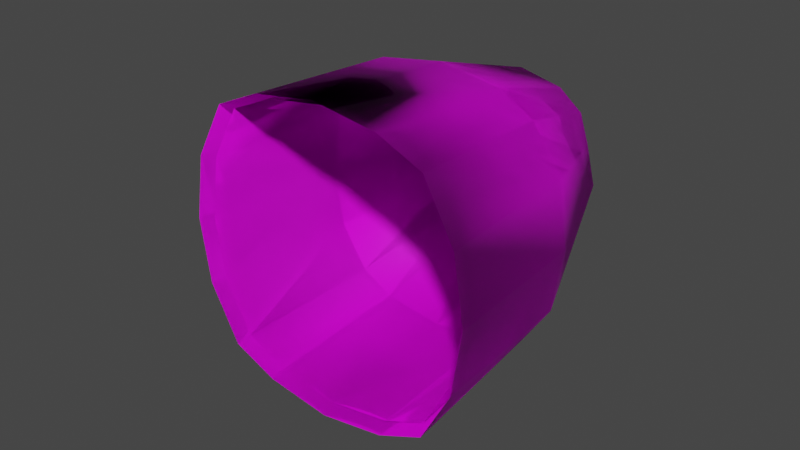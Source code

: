 # Source: fe_fruit_mod-4-a-2-deform.blend  (saved by Blender 3.0.42; exported with 4.5.12 LTS)
import bpy
from mathutils import Matrix  # noqa: F401  (used for matrix-valued properties, if any)

bpy.ops.wm.read_factory_settings(use_empty=True)
scene = bpy.context.scene
scene.name = 'Scene'

# ---- collections
col_collection = bpy.data.collections.new('Collection'); scene.collection.children.link(col_collection)

# ---- images (referenced by path relative to the original .blend; pixels are not part of the script)
import os
ASSET_DIR = os.environ.get("B2B_ASSET_DIR", "")  # directory of the original .blend (textures are referenced by path, not embedded)
HERE = os.path.dirname(os.path.abspath(__file__))  # packed textures are extracted next to this script under _unpacked/

def load_image(name, relpath, width, height, colorspace="sRGB"):
    """Load a texture the original file referenced (path relative to the .blend, or extracted next to this script)."""
    p = next((c for c in (os.path.join(HERE, relpath), os.path.join(ASSET_DIR, relpath)) if relpath and os.path.exists(c)), "")
    if p:
        img = bpy.data.images.load(p, check_existing=True)
        img.name = name
    else:  # same state as the original file: an image datablock whose file is absent (Cycles renders it pink)
        img = bpy.data.images.new(name, width, height)
        img.source = "FILE"
        img.filepath = "//" + (relpath or name)
    img.colorspace_settings.name = colorspace
    return img
img_fe_fruit_03__diffuse_rw4_dds = load_image('fe_fruit_03__diffuse.rw4.dds', 'fe_fruit_03__diffuse.rw4.dds', 1024, 1024, 'sRGB')

# ---- materials (node trees are filled in below, after node groups)
mat_material_001 = bpy.data.materials.new('Material.001')
mat_material_001.use_transparent_shadow = False

# ---- material node trees
mat_material_001.use_nodes = True; mat_material_001.node_tree.nodes.clear()
_N = mat_material_001.node_tree.nodes; _L = mat_material_001.node_tree.links
n0 = _N.new('ShaderNodeBsdfPrincipled'); n0.name = 'Principled BSDF'; n0.location = (10, 300)
n0.distribution = 'GGX'
n0.subsurface_method = 'RANDOM_WALK_SKIN'
n0.inputs[3].default_value = 1.45
n0.inputs[27].default_value = (0.0, 0.0, 0.0, 1.0)
n0.inputs[28].default_value = 1.0
n1 = _N.new('ShaderNodeOutputMaterial'); n1.name = 'Material Output'; n1.location = (300, 300)
n2 = _N.new('ShaderNodeTexImage'); n2.name = 'Image Texture'; n2.location = (-280, 275)
n3 = _N.new('ShaderNodeTexImage'); n3.name = 'Image Texture.001'; n3.location = (-280, 275)
n3.image = img_fe_fruit_03__diffuse_rw4_dds
_L.new(n0.outputs[0], n1.inputs[0])
_L.new(n3.outputs[0], n0.inputs[0])
n1.is_active_output = True

# ---- world
world_world = bpy.data.worlds.new('World'); scene.world = world_world
world_world.use_nodes = True; world_world.node_tree.nodes.clear()
_N = world_world.node_tree.nodes; _L = world_world.node_tree.links
n0 = _N.new('ShaderNodeOutputWorld'); n0.name = 'World Output'; n0.location = (300, 300)
n1 = _N.new('ShaderNodeBackground'); n1.name = 'Background'; n1.location = (10, 300)
n1.inputs[0].default_value = (0.05088, 0.05088, 0.05088, 1.0)
_L.new(n1.outputs[0], n0.inputs[0])
n0.is_active_output = True
world_world.color = (0.05088, 0.05088, 0.05088)
world_world.use_sun_shadow = False
world_world.sun_shadow_jitter_overblur = 0.0

# ---- meshes
me_plane = bpy.data.meshes.new('Plane')
me_plane.from_pydata([(0.07, -7.55e-09, -0.07), (0.09, 1.998e-17, -1.998e-17), (-2.22e-17, -7.55e-09, -0.1), (-8.882e-18, 0.04, -3.02e-09), (0.1, -0.13, -0.11), (0.14, -0.13, 9.815e-09), (-2.22e-18, -0.13, -0.14), (0.08, -3.775e-09, -0.04), (-1.776e-17, 0.03, -0.05), (0.13, -0.13, -0.065), (0.045, -7.55e-09, -0.09), (0.045, 0.03, -2.265e-09), (0.065, -0.13, -0.13), (0.045, 0.02, -0.05), (0.11, -0.29, -0.12), (0.15, -0.29, 2.189e-08), (3.109e-17, -0.29, -0.15), (0.14, -0.29, -0.065), (0.065, -0.29, -0.14), (0.07, -7.55e-09, -0.07), (0.09, 1.998e-17, -1.998e-17), (-2.22e-17, -7.55e-09, -0.1), (-8.882e-18, 0.04, -3.02e-09), (0.1, -0.13, -0.11), (0.14, -0.13, 9.815e-09), (-2.22e-18, -0.13, -0.14), (0.08, -3.775e-09, -0.04), (-1.776e-17, 0.03, -0.05), (0.13, -0.13, -0.065), (0.045, -7.55e-09, -0.09), (0.045, 0.03, -2.265e-09), (0.065, -0.13, -0.13), (0.045, 0.02, -0.05), (0.11, -0.29, -0.12), (0.15, -0.29, 2.189e-08), (3.109e-17, -0.29, -0.15), (0.14, -0.29, -0.065), (0.065, -0.29, -0.14), (-0.07, -7.55e-09, -0.07), (-0.09, -1.998e-17, 1.998e-17), (-0.1, -0.13, -0.11), (-0.14, -0.13, 9.815e-09), (-0.08, -3.775e-09, -0.04), (-0.13, -0.13, -0.065), (-0.045, -7.55e-09, -0.09), (-0.045, 0.03, -2.265e-09), (-0.065, -0.13, -0.13), (-0.045, 0.02, -0.05), (-0.11, -0.29, -0.12), (-0.15, -0.29, 2.189e-08), (-0.14, -0.29, -0.065), (-0.065, -0.29, -0.14), (-0.07, -7.55e-09, -0.07), (-0.09, -1.998e-17, 1.998e-17), (-0.1, -0.13, -0.11), (-0.14, -0.13, 9.815e-09), (-0.08, -3.775e-09, -0.04), (-0.13, -0.13, -0.065), (-0.045, -7.55e-09, -0.09), (-0.045, 0.03, -2.265e-09), (-0.065, -0.13, -0.13), (-0.045, 0.02, -0.05), (-0.11, -0.29, -0.12), (-0.15, -0.29, 2.189e-08), (-0.14, -0.29, -0.065), (-0.065, -0.29, -0.14), (0.07, 3.02e-09, 0.07), (2.22e-17, 7.55e-09, 0.1), (0.1, -0.13, 0.11), (5.995e-17, -0.13, 0.14), (0.08, 2.265e-09, 0.04), (4.441e-18, 0.03, 0.05), (0.13, -0.13, 0.065), (0.045, 6.04e-09, 0.09), (0.065, -0.13, 0.13), (0.045, 0.02, 0.05), (0.11, -0.29, 0.12), (9.77e-17, -0.29, 0.15), (0.14, -0.29, 0.065), (0.065, -0.29, 0.14), (0.07, 3.02e-09, 0.07), (2.22e-17, 7.55e-09, 0.1), (0.1, -0.13, 0.11), (5.995e-17, -0.13, 0.14), (0.08, 2.265e-09, 0.04), (4.441e-18, 0.03, 0.05), (0.13, -0.13, 0.065), (0.045, 6.04e-09, 0.09), (0.065, -0.13, 0.13), (0.045, 0.02, 0.05), (0.11, -0.29, 0.12), (9.77e-17, -0.29, 0.15), (0.14, -0.29, 0.065), (0.065, -0.29, 0.14), (-0.07, 3.02e-09, 0.07), (-0.1, -0.13, 0.11), (-0.08, 2.265e-09, 0.04), (-0.13, -0.13, 0.065), (-0.045, 6.04e-09, 0.09), (-0.065, -0.13, 0.13), (-0.045, 0.02, 0.05), (-0.11, -0.29, 0.12), (-0.14, -0.29, 0.065), (-0.065, -0.29, 0.14), (-0.07, 3.02e-09, 0.07), (-0.1, -0.13, 0.11), (-0.08, 2.265e-09, 0.04), (-0.13, -0.13, 0.065), (-0.045, 6.04e-09, 0.09), (-0.065, -0.13, 0.13), (-0.045, 0.02, 0.05), (-0.11, -0.29, 0.12), (-0.14, -0.29, 0.065), (-0.065, -0.29, 0.14), (0.06654, -0.002771, -0.06654), (0.08556, -0.002771, 2.484e-10), (1.307e-11, -0.002771, -0.09506), (1.307e-11, 0.03525, -2.622e-09), (0.09506, -0.1264, -0.1046), (0.1331, -0.1264, 9.578e-09), (1.307e-11, -0.1264, -0.1331), (0.07605, -0.002771, -0.03803), (1.307e-11, 0.02575, -0.04753), (0.1236, -0.1264, -0.06179), (0.04278, -0.002771, -0.08556), (0.04278, 0.02575, -1.905e-09), (0.06179, -0.1264, -0.1236), (0.04278, 0.01624, -0.04753), (0.1046, -0.2785, -0.1141), (0.1426, -0.2785, 2.106e-08), (1.307e-11, -0.2785, -0.1426), (0.1331, -0.2785, -0.06179), (0.06179, -0.2785, -0.1331), (0.06654, -0.002771, -0.06654), (0.08556, -0.002771, 2.484e-10), (1.307e-11, -0.002771, -0.09506), (1.307e-11, 0.03525, -2.622e-09), (0.09506, -0.1264, -0.1046), (0.1331, -0.1264, 9.578e-09), (1.307e-11, -0.1264, -0.1331), (0.07605, -0.002771, -0.03803), (1.307e-11, 0.02575, -0.04753), (0.1236, -0.1264, -0.06179), (0.04278, -0.002771, -0.08556), (0.04278, 0.02575, -1.905e-09), (0.06179, -0.1264, -0.1236), (0.04278, 0.01624, -0.04753), (0.1046, -0.2785, -0.1141), (0.1426, -0.2785, 2.106e-08), (1.307e-11, -0.2785, -0.1426), (0.1331, -0.2785, -0.06179), (0.06179, -0.2785, -0.1331), (-0.06654, -0.002771, -0.06654), (-0.08556, -0.002771, 2.484e-10), (-0.09506, -0.1264, -0.1046), (-0.1331, -0.1264, 9.578e-09), (-0.07605, -0.002771, -0.03803), (-0.1236, -0.1264, -0.06179), (-0.04278, -0.002771, -0.08556), (-0.04278, 0.02575, -1.905e-09), (-0.06179, -0.1264, -0.1236), (-0.04278, 0.01624, -0.04753), (-0.1046, -0.2785, -0.1141), (-0.1426, -0.2785, 2.106e-08), (-0.1331, -0.2785, -0.06179), (-0.06179, -0.2785, -0.1331), (-0.06654, -0.002771, -0.06654), (-0.08556, -0.002771, 2.484e-10), (-0.09506, -0.1264, -0.1046), (-0.1331, -0.1264, 9.578e-09), (-0.07605, -0.002771, -0.03803), (-0.1236, -0.1264, -0.06179), (-0.04278, -0.002771, -0.08556), (-0.04278, 0.02575, -1.905e-09), (-0.06179, -0.1264, -0.1236), (-0.04278, 0.01624, -0.04753), (-0.1046, -0.2785, -0.1141), (-0.1426, -0.2785, 2.106e-08), (-0.1331, -0.2785, -0.06179), (-0.06179, -0.2785, -0.1331), (0.06654, -0.002771, 0.06654), (1.307e-11, -0.002771, 0.09506), (0.09506, -0.1264, 0.1046), (1.307e-11, -0.1264, 0.1331), (0.07605, -0.002771, 0.03803), (1.307e-11, 0.02575, 0.04753), (0.1236, -0.1264, 0.06179), (0.04278, -0.002771, 0.08556), (0.06179, -0.1264, 0.1236), (0.04278, 0.01624, 0.04753), (0.1046, -0.2785, 0.1141), (1.307e-11, -0.2785, 0.1426), (0.1331, -0.2785, 0.06179), (0.06179, -0.2785, 0.1331), (0.06654, -0.002771, 0.06654), (1.307e-11, -0.002771, 0.09506), (0.09506, -0.1264, 0.1046), (1.307e-11, -0.1264, 0.1331), (0.07605, -0.002771, 0.03803), (1.307e-11, 0.02575, 0.04753), (0.1236, -0.1264, 0.06179), (0.04278, -0.002771, 0.08556), (0.06179, -0.1264, 0.1236), (0.04278, 0.01624, 0.04753), (0.1046, -0.2785, 0.1141), (1.307e-11, -0.2785, 0.1426), (0.1331, -0.2785, 0.06179), (0.06179, -0.2785, 0.1331), (-0.06654, -0.002771, 0.06654), (-0.09506, -0.1264, 0.1046), (-0.07605, -0.002771, 0.03803), (-0.1236, -0.1264, 0.06179), (-0.04278, -0.002771, 0.08556), (-0.06179, -0.1264, 0.1236), (-0.04278, 0.01624, 0.04753), (-0.1046, -0.2785, 0.1141), (-0.1331, -0.2785, 0.06179), (-0.06179, -0.2785, 0.1331), (-0.06654, -0.002771, 0.06654), (-0.09506, -0.1264, 0.1046), (-0.07605, -0.002771, 0.03803), (-0.1236, -0.1264, 0.06179), (-0.04278, -0.002771, 0.08556), (-0.06179, -0.1264, 0.1236), (-0.04278, 0.01624, 0.04753), (-0.1046, -0.2785, 0.1141), (-0.1331, -0.2785, 0.06179), (-0.06179, -0.2785, 0.1331)], [], [(13, 11, 1, 7), (7, 9, 4, 0), (10, 12, 6, 2), (1, 5, 9, 7), (10, 13, 7, 0), (2, 8, 13, 10), (0, 4, 12, 10), (8, 3, 11, 13), (5, 15, 17, 9), (12, 18, 16, 6), (4, 14, 18, 12), (9, 17, 14, 4), (32, 26, 20, 30), (26, 19, 23, 28), (29, 21, 25, 31), (20, 26, 28, 24), (29, 19, 26, 32), (21, 29, 32, 27), (19, 29, 31, 23), (27, 32, 30, 22), (24, 28, 36, 34), (31, 25, 35, 37), (23, 31, 37, 33), (28, 23, 33, 36), (3, 8, 27, 22), (6, 16, 35, 25), (8, 2, 21, 27), (16, 18, 37, 35), (5, 1, 20, 24), (18, 14, 33, 37), (2, 6, 25, 21), (1, 11, 30, 20), (17, 15, 34, 36), (11, 3, 22, 30), (15, 5, 24, 34), (14, 17, 36, 33), (47, 42, 39, 45), (42, 38, 40, 43), (44, 2, 6, 46), (39, 42, 43, 41), (44, 38, 42, 47), (2, 44, 47, 8), (38, 44, 46, 40), (8, 47, 45, 3), (41, 43, 50, 49), (46, 6, 16, 51), (40, 46, 51, 48), (43, 40, 48, 50), (61, 59, 53, 56), (56, 57, 54, 52), (58, 60, 25, 21), (53, 55, 57, 56), (58, 61, 56, 52), (21, 27, 61, 58), (52, 54, 60, 58), (27, 22, 59, 61), (55, 63, 64, 57), (60, 65, 35, 25), (54, 62, 65, 60), (57, 64, 62, 54), (16, 35, 65, 51), (41, 55, 53, 39), (51, 65, 62, 48), (39, 53, 59, 45), (50, 64, 63, 49), (45, 59, 22, 3), (49, 63, 55, 41), (48, 62, 64, 50), (75, 70, 1, 11), (70, 66, 68, 72), (73, 67, 69, 74), (1, 70, 72, 5), (73, 66, 70, 75), (67, 73, 75, 71), (66, 73, 74, 68), (71, 75, 11, 3), (5, 72, 78, 15), (74, 69, 77, 79), (68, 74, 79, 76), (72, 68, 76, 78), (89, 30, 20, 84), (84, 86, 82, 80), (87, 88, 83, 81), (20, 24, 86, 84), (87, 89, 84, 80), (81, 85, 89, 87), (80, 82, 88, 87), (85, 22, 30, 89), (24, 34, 92, 86), (88, 93, 91, 83), (82, 90, 93, 88), (86, 92, 90, 82), (3, 22, 85, 71), (69, 83, 91, 77), (71, 85, 81, 67), (77, 91, 93, 79), (79, 93, 90, 76), (67, 81, 83, 69), (78, 92, 34, 15), (76, 90, 92, 78), (100, 45, 39, 96), (96, 97, 95, 94), (98, 99, 69, 67), (39, 41, 97, 96), (98, 100, 96, 94), (67, 71, 100, 98), (94, 95, 99, 98), (71, 3, 45, 100), (41, 49, 102, 97), (99, 103, 77, 69), (95, 101, 103, 99), (97, 102, 101, 95), (110, 106, 53, 59), (106, 104, 105, 107), (108, 81, 83, 109), (53, 106, 107, 55), (108, 104, 106, 110), (81, 108, 110, 85), (104, 108, 109, 105), (85, 110, 59, 22), (55, 107, 112, 63), (109, 83, 91, 113), (105, 109, 113, 111), (107, 105, 111, 112), (77, 103, 113, 91), (103, 101, 111, 113), (102, 49, 63, 112), (101, 102, 112, 111), (127, 125, 115, 121), (121, 123, 118, 114), (124, 126, 120, 116), (115, 119, 123, 121), (124, 127, 121, 114), (116, 122, 127, 124), (114, 118, 126, 124), (122, 117, 125, 127), (119, 129, 131, 123), (126, 132, 130, 120), (118, 128, 132, 126), (123, 131, 128, 118), (146, 140, 134, 144), (140, 133, 137, 142), (143, 135, 139, 145), (134, 140, 142, 138), (143, 133, 140, 146), (135, 143, 146, 141), (133, 143, 145, 137), (141, 146, 144, 136), (138, 142, 150, 148), (145, 139, 149, 151), (137, 145, 151, 147), (142, 137, 147, 150), (117, 122, 141, 136), (120, 130, 149, 139), (122, 116, 135, 141), (130, 132, 151, 149), (119, 115, 134, 138), (132, 128, 147, 151), (116, 120, 139, 135), (115, 125, 144, 134), (131, 129, 148, 150), (125, 117, 136, 144), (129, 119, 138, 148), (128, 131, 150, 147), (161, 156, 153, 159), (156, 152, 154, 157), (158, 116, 120, 160), (153, 156, 157, 155), (158, 152, 156, 161), (116, 158, 161, 122), (152, 158, 160, 154), (122, 161, 159, 117), (155, 157, 164, 163), (160, 120, 130, 165), (154, 160, 165, 162), (157, 154, 162, 164), (175, 173, 167, 170), (170, 171, 168, 166), (172, 174, 139, 135), (167, 169, 171, 170), (172, 175, 170, 166), (135, 141, 175, 172), (166, 168, 174, 172), (141, 136, 173, 175), (169, 177, 178, 171), (174, 179, 149, 139), (168, 176, 179, 174), (171, 178, 176, 168), (130, 149, 179, 165), (155, 169, 167, 153), (165, 179, 176, 162), (153, 167, 173, 159), (164, 178, 177, 163), (159, 173, 136, 117), (163, 177, 169, 155), (162, 176, 178, 164), (189, 184, 115, 125), (184, 180, 182, 186), (187, 181, 183, 188), (115, 184, 186, 119), (187, 180, 184, 189), (181, 187, 189, 185), (180, 187, 188, 182), (185, 189, 125, 117), (119, 186, 192, 129), (188, 183, 191, 193), (182, 188, 193, 190), (186, 182, 190, 192), (203, 144, 134, 198), (198, 200, 196, 194), (201, 202, 197, 195), (134, 138, 200, 198), (201, 203, 198, 194), (195, 199, 203, 201), (194, 196, 202, 201), (199, 136, 144, 203), (138, 148, 206, 200), (202, 207, 205, 197), (196, 204, 207, 202), (200, 206, 204, 196), (117, 136, 199, 185), (183, 197, 205, 191), (185, 199, 195, 181), (191, 205, 207, 193), (193, 207, 204, 190), (181, 195, 197, 183), (192, 206, 148, 129), (190, 204, 206, 192), (214, 159, 153, 210), (210, 211, 209, 208), (212, 213, 183, 181), (153, 155, 211, 210), (212, 214, 210, 208), (181, 185, 214, 212), (208, 209, 213, 212), (185, 117, 159, 214), (155, 163, 216, 211), (213, 217, 191, 183), (209, 215, 217, 213), (211, 216, 215, 209), (224, 220, 167, 173), (220, 218, 219, 221), (222, 195, 197, 223), (167, 220, 221, 169), (222, 218, 220, 224), (195, 222, 224, 199), (218, 222, 223, 219), (199, 224, 173, 136), (169, 221, 226, 177), (223, 197, 205, 227), (219, 223, 227, 225), (221, 219, 225, 226), (191, 217, 227, 205), (217, 215, 225, 227), (216, 163, 177, 226), (215, 216, 226, 225)])
me_plane.polygons.foreach_set('use_smooth', [True] * 256)
_uv = me_plane.uv_layers.new(name='UVMap')
_uv.uv.foreach_set('vector', [0.543, 0.01756, 0.543, 0.01756, 0.543, 0.01756, 0.543, 0.01756, 0.3288, 0.01009, 0.3288, 0.1214, 0.4858, 0.1214, 0.4858, 0.01009, 0.5638, 0.01009, 0.5638, 0.1214, 0.7822, 0.1214, 0.7822, 0.01009, 0.2143, 0.01009, 0.2143, 0.1214, 0.3288, 0.1214, 0.3288, 0.01009, 0.543, 0.01756, 0.543, 0.01756, 0.543, 0.01756, 0.543, 0.01756, 0.543, 0.01756, 0.543, 0.01756, 0.543, 0.01756, 0.543, 0.01756, 0.4858, 0.01009, 0.4858, 0.1214, 0.5638, 0.1214, 0.5638, 0.01009, 0.543, 0.01756, 0.543, 0.01756, 0.543, 0.01756, 0.543, 0.01756, 0.2143, 0.1214, 0.2143, 0.5133, 0.3288, 0.5133, 0.3288, 0.1214, 0.5638, 0.1214, 0.5638, 0.5133, 0.7822, 0.5133, 0.7822, 0.1214, 0.4858, 0.1214, 0.4858, 0.5133, 0.5638, 0.5133, 0.5638, 0.1214, 0.3288, 0.1214, 0.3288, 0.5133, 0.4858, 0.5133, 0.4858, 0.1214, 0.543, 0.01756, 0.543, 0.01756, 0.543, 0.01756, 0.543, 0.01756, 0.3288, 0.01009, 0.4858, 0.01009, 0.4858, 0.1214, 0.3288, 0.1214, 0.5638, 0.01009, 0.7822, 0.01009, 0.7822, 0.1214, 0.5638, 0.1214, 0.2143, 0.01009, 0.3288, 0.01009, 0.3288, 0.1214, 0.2143, 0.1214, 0.543, 0.01756, 0.543, 0.01756, 0.543, 0.01756, 0.543, 0.01756, 0.543, 0.01756, 0.543, 0.01756, 0.543, 0.01756, 0.543, 0.01756, 0.4858, 0.01009, 0.5638, 0.01009, 0.5638, 0.1214, 0.4858, 0.1214, 0.543, 0.01756, 0.543, 0.01756, 0.543, 0.01756, 0.543, 0.01756, 0.2143, 0.1214, 0.3288, 0.1214, 0.3288, 0.5133, 0.2143, 0.5133, 0.5638, 0.1214, 0.7822, 0.1214, 0.7822, 0.5133, 0.5638, 0.5133, 0.4858, 0.1214, 0.5638, 0.1214, 0.5638, 0.5133, 0.4858, 0.5133, 0.3288, 0.1214, 0.4858, 0.1214, 0.4858, 0.5133, 0.3288, 0.5133, 0.543, 0.01756, 0.543, 0.01756, 0.543, 0.01756, 0.543, 0.01756, 0.7822, 0.1214, 0.7822, 0.5133, 0.7822, 0.5133, 0.7822, 0.1214, 0.543, 0.01756, 0.543, 0.01756, 0.543, 0.01756, 0.543, 0.01756, 0.7822, 0.5133, 0.5638, 0.5133, 0.5638, 0.5133, 0.7822, 0.5133, 0.2143, 0.1214, 0.2143, 0.01009, 0.2143, 0.01009, 0.2143, 0.1214, 0.5638, 0.5133, 0.4858, 0.5133, 0.4858, 0.5133, 0.5638, 0.5133, 0.7822, 0.01009, 0.7822, 0.1214, 0.7822, 0.1214, 0.7822, 0.01009, 0.543, 0.01756, 0.543, 0.01756, 0.543, 0.01756, 0.543, 0.01756, 0.3288, 0.5133, 0.2143, 0.5133, 0.2143, 0.5133, 0.3288, 0.5133, 0.543, 0.01756, 0.543, 0.01756, 0.543, 0.01756, 0.543, 0.01756, 0.2143, 0.5133, 0.2143, 0.1214, 0.2143, 0.1214, 0.2143, 0.5133, 0.4858, 0.5133, 0.3288, 0.5133, 0.3288, 0.5133, 0.4858, 0.5133, 0.543, 0.01756, 0.543, 0.01756, 0.543, 0.01756, 0.543, 0.01756, 0.3288, 0.01009, 0.4858, 0.01009, 0.4858, 0.1214, 0.3288, 0.1214, 0.5638, 0.01009, 0.7822, 0.01009, 0.7822, 0.1214, 0.5638, 0.1214, 0.2143, 0.01009, 0.3288, 0.01009, 0.3288, 0.1214, 0.2143, 0.1214, 0.543, 0.01756, 0.543, 0.01756, 0.543, 0.01756, 0.543, 0.01756, 0.543, 0.01756, 0.543, 0.01756, 0.543, 0.01756, 0.543, 0.01756, 0.4858, 0.01009, 0.5638, 0.01009, 0.5638, 0.1214, 0.4858, 0.1214, 0.543, 0.01756, 0.543, 0.01756, 0.543, 0.01756, 0.543, 0.01756, 0.2143, 0.1214, 0.3288, 0.1214, 0.3288, 0.5133, 0.2143, 0.5133, 0.5638, 0.1214, 0.7822, 0.1214, 0.7822, 0.5133, 0.5638, 0.5133, 0.4858, 0.1214, 0.5638, 0.1214, 0.5638, 0.5133, 0.4858, 0.5133, 0.3288, 0.1214, 0.4858, 0.1214, 0.4858, 0.5133, 0.3288, 0.5133, 0.543, 0.01756, 0.543, 0.01756, 0.543, 0.01756, 0.543, 0.01756, 0.3288, 0.01009, 0.3288, 0.1214, 0.4858, 0.1214, 0.4858, 0.01009, 0.5638, 0.01009, 0.5638, 0.1214, 0.7822, 0.1214, 0.7822, 0.01009, 0.2143, 0.01009, 0.2143, 0.1214, 0.3288, 0.1214, 0.3288, 0.01009, 0.543, 0.01756, 0.543, 0.01756, 0.543, 0.01756, 0.543, 0.01756, 0.543, 0.01756, 0.543, 0.01756, 0.543, 0.01756, 0.543, 0.01756, 0.4858, 0.01009, 0.4858, 0.1214, 0.5638, 0.1214, 0.5638, 0.01009, 0.543, 0.01756, 0.543, 0.01756, 0.543, 0.01756, 0.543, 0.01756, 0.2143, 0.1214, 0.2143, 0.5133, 0.3288, 0.5133, 0.3288, 0.1214, 0.5638, 0.1214, 0.5638, 0.5133, 0.7822, 0.5133, 0.7822, 0.1214, 0.4858, 0.1214, 0.4858, 0.5133, 0.5638, 0.5133, 0.5638, 0.1214, 0.3288, 0.1214, 0.3288, 0.5133, 0.4858, 0.5133, 0.4858, 0.1214, 0.7822, 0.5133, 0.7822, 0.5133, 0.5638, 0.5133, 0.5638, 0.5133, 0.2143, 0.1214, 0.2143, 0.1214, 0.2143, 0.01009, 0.2143, 0.01009, 0.5638, 0.5133, 0.5638, 0.5133, 0.4858, 0.5133, 0.4858, 0.5133, 0.543, 0.01756, 0.543, 0.01756, 0.543, 0.01756, 0.543, 0.01756, 0.3288, 0.5133, 0.3288, 0.5133, 0.2143, 0.5133, 0.2143, 0.5133, 0.543, 0.01756, 0.543, 0.01756, 0.543, 0.01756, 0.543, 0.01756, 0.2143, 0.5133, 0.2143, 0.5133, 0.2143, 0.1214, 0.2143, 0.1214, 0.4858, 0.5133, 0.4858, 0.5133, 0.3288, 0.5133, 0.3288, 0.5133, 0.543, 0.01756, 0.543, 0.01756, 0.543, 0.01756, 0.543, 0.01756, 0.3288, 0.01009, 0.4858, 0.01009, 0.4858, 0.1214, 0.3288, 0.1214, 0.5638, 0.01009, 0.7822, 0.01009, 0.7822, 0.1214, 0.5638, 0.1214, 0.2143, 0.01009, 0.3288, 0.01009, 0.3288, 0.1214, 0.2143, 0.1214, 0.543, 0.01756, 0.543, 0.01756, 0.543, 0.01756, 0.543, 0.01756, 0.543, 0.01756, 0.543, 0.01756, 0.543, 0.01756, 0.543, 0.01756, 0.4858, 0.01009, 0.5638, 0.01009, 0.5638, 0.1214, 0.4858, 0.1214, 0.543, 0.01756, 0.543, 0.01756, 0.543, 0.01756, 0.543, 0.01756, 0.2143, 0.1214, 0.3288, 0.1214, 0.3288, 0.5133, 0.2143, 0.5133, 0.5638, 0.1214, 0.7822, 0.1214, 0.7822, 0.5133, 0.5638, 0.5133, 0.4858, 0.1214, 0.5638, 0.1214, 0.5638, 0.5133, 0.4858, 0.5133, 0.3288, 0.1214, 0.4858, 0.1214, 0.4858, 0.5133, 0.3288, 0.5133, 0.543, 0.01756, 0.543, 0.01756, 0.543, 0.01756, 0.543, 0.01756, 0.3288, 0.01009, 0.3288, 0.1214, 0.4858, 0.1214, 0.4858, 0.01009, 0.5638, 0.01009, 0.5638, 0.1214, 0.7822, 0.1214, 0.7822, 0.01009, 0.2143, 0.01009, 0.2143, 0.1214, 0.3288, 0.1214, 0.3288, 0.01009, 0.543, 0.01756, 0.543, 0.01756, 0.543, 0.01756, 0.543, 0.01756, 0.543, 0.01756, 0.543, 0.01756, 0.543, 0.01756, 0.543, 0.01756, 0.4858, 0.01009, 0.4858, 0.1214, 0.5638, 0.1214, 0.5638, 0.01009, 0.543, 0.01756, 0.543, 0.01756, 0.543, 0.01756, 0.543, 0.01756, 0.2143, 0.1214, 0.2143, 0.5133, 0.3288, 0.5133, 0.3288, 0.1214, 0.5638, 0.1214, 0.5638, 0.5133, 0.7822, 0.5133, 0.7822, 0.1214, 0.4858, 0.1214, 0.4858, 0.5133, 0.5638, 0.5133, 0.5638, 0.1214, 0.3288, 0.1214, 0.3288, 0.5133, 0.4858, 0.5133, 0.4858, 0.1214, 0.543, 0.01756, 0.543, 0.01756, 0.543, 0.01756, 0.543, 0.01756, 0.7822, 0.1214, 0.7822, 0.1214, 0.7822, 0.5133, 0.7822, 0.5133, 0.543, 0.01756, 0.543, 0.01756, 0.543, 0.01756, 0.543, 0.01756, 0.7822, 0.5133, 0.7822, 0.5133, 0.5638, 0.5133, 0.5638, 0.5133, 0.5638, 0.5133, 0.5638, 0.5133, 0.4858, 0.5133, 0.4858, 0.5133, 0.7822, 0.01009, 0.7822, 0.01009, 0.7822, 0.1214, 0.7822, 0.1214, 0.3288, 0.5133, 0.3288, 0.5133, 0.2143, 0.5133, 0.2143, 0.5133, 0.4858, 0.5133, 0.4858, 0.5133, 0.3288, 0.5133, 0.3288, 0.5133, 0.543, 0.01756, 0.543, 0.01756, 0.543, 0.01756, 0.543, 0.01756, 0.3288, 0.01009, 0.3288, 0.1214, 0.4858, 0.1214, 0.4858, 0.01009, 0.5638, 0.01009, 0.5638, 0.1214, 0.7822, 0.1214, 0.7822, 0.01009, 0.2143, 0.01009, 0.2143, 0.1214, 0.3288, 0.1214, 0.3288, 0.01009, 0.543, 0.01756, 0.543, 0.01756, 0.543, 0.01756, 0.543, 0.01756, 0.543, 0.01756, 0.543, 0.01756, 0.543, 0.01756, 0.543, 0.01756, 0.4858, 0.01009, 0.4858, 0.1214, 0.5638, 0.1214, 0.5638, 0.01009, 0.543, 0.01756, 0.543, 0.01756, 0.543, 0.01756, 0.543, 0.01756, 0.2143, 0.1214, 0.2143, 0.5133, 0.3288, 0.5133, 0.3288, 0.1214, 0.5638, 0.1214, 0.5638, 0.5133, 0.7822, 0.5133, 0.7822, 0.1214, 0.4858, 0.1214, 0.4858, 0.5133, 0.5638, 0.5133, 0.5638, 0.1214, 0.3288, 0.1214, 0.3288, 0.5133, 0.4858, 0.5133, 0.4858, 0.1214, 0.543, 0.01756, 0.543, 0.01756, 0.543, 0.01756, 0.543, 0.01756, 0.3288, 0.01009, 0.4858, 0.01009, 0.4858, 0.1214, 0.3288, 0.1214, 0.5638, 0.01009, 0.7822, 0.01009, 0.7822, 0.1214, 0.5638, 0.1214, 0.2143, 0.01009, 0.3288, 0.01009, 0.3288, 0.1214, 0.2143, 0.1214, 0.543, 0.01756, 0.543, 0.01756, 0.543, 0.01756, 0.543, 0.01756, 0.543, 0.01756, 0.543, 0.01756, 0.543, 0.01756, 0.543, 0.01756, 0.4858, 0.01009, 0.5638, 0.01009, 0.5638, 0.1214, 0.4858, 0.1214, 0.543, 0.01756, 0.543, 0.01756, 0.543, 0.01756, 0.543, 0.01756, 0.2143, 0.1214, 0.3288, 0.1214, 0.3288, 0.5133, 0.2143, 0.5133, 0.5638, 0.1214, 0.7822, 0.1214, 0.7822, 0.5133, 0.5638, 0.5133, 0.4858, 0.1214, 0.5638, 0.1214, 0.5638, 0.5133, 0.4858, 0.5133, 0.3288, 0.1214, 0.4858, 0.1214, 0.4858, 0.5133, 0.3288, 0.5133, 0.7822, 0.5133, 0.5638, 0.5133, 0.5638, 0.5133, 0.7822, 0.5133, 0.5638, 0.5133, 0.4858, 0.5133, 0.4858, 0.5133, 0.5638, 0.5133, 0.3288, 0.5133, 0.2143, 0.5133, 0.2143, 0.5133, 0.3288, 0.5133, 0.4858, 0.5133, 0.3288, 0.5133, 0.3288, 0.5133, 0.4858, 0.5133, 0.543, 0.01756, 0.543, 0.01756, 0.543, 0.01756, 0.543, 0.01756, 0.3288, 0.01009, 0.3288, 0.1214, 0.4858, 0.1214, 0.4858, 0.01009, 0.5638, 0.01009, 0.5638, 0.1214, 0.7822, 0.1214, 0.7822, 0.01009, 0.2143, 0.01009, 0.2143, 0.1214, 0.3288, 0.1214, 0.3288, 0.01009, 0.543, 0.01756, 0.543, 0.01756, 0.543, 0.01756, 0.543, 0.01756, 0.543, 0.01756, 0.543, 0.01756, 0.543, 0.01756, 0.543, 0.01756, 0.4858, 0.01009, 0.4858, 0.1214, 0.5638, 0.1214, 0.5638, 0.01009, 0.543, 0.01756, 0.543, 0.01756, 0.543, 0.01756, 0.543, 0.01756, 0.2143, 0.1214, 0.2143, 0.5133, 0.3288, 0.5133, 0.3288, 0.1214, 0.5638, 0.1214, 0.5638, 0.5133, 0.7822, 0.5133, 0.7822, 0.1214, 0.4858, 0.1214, 0.4858, 0.5133, 0.5638, 0.5133, 0.5638, 0.1214, 0.3288, 0.1214, 0.3288, 0.5133, 0.4858, 0.5133, 0.4858, 0.1214, 0.543, 0.01756, 0.543, 0.01756, 0.543, 0.01756, 0.543, 0.01756, 0.3288, 0.01009, 0.4858, 0.01009, 0.4858, 0.1214, 0.3288, 0.1214, 0.5638, 0.01009, 0.7822, 0.01009, 0.7822, 0.1214, 0.5638, 0.1214, 0.2143, 0.01009, 0.3288, 0.01009, 0.3288, 0.1214, 0.2143, 0.1214, 0.543, 0.01756, 0.543, 0.01756, 0.543, 0.01756, 0.543, 0.01756, 0.543, 0.01756, 0.543, 0.01756, 0.543, 0.01756, 0.543, 0.01756, 0.4858, 0.01009, 0.5638, 0.01009, 0.5638, 0.1214, 0.4858, 0.1214, 0.543, 0.01756, 0.543, 0.01756, 0.543, 0.01756, 0.543, 0.01756, 0.2143, 0.1214, 0.3288, 0.1214, 0.3288, 0.5133, 0.2143, 0.5133, 0.5638, 0.1214, 0.7822, 0.1214, 0.7822, 0.5133, 0.5638, 0.5133, 0.4858, 0.1214, 0.5638, 0.1214, 0.5638, 0.5133, 0.4858, 0.5133, 0.3288, 0.1214, 0.4858, 0.1214, 0.4858, 0.5133, 0.3288, 0.5133, 0.543, 0.01756, 0.543, 0.01756, 0.543, 0.01756, 0.543, 0.01756, 0.7822, 0.1214, 0.7822, 0.5133, 0.7822, 0.5133, 0.7822, 0.1214, 0.543, 0.01756, 0.543, 0.01756, 0.543, 0.01756, 0.543, 0.01756, 0.7822, 0.5133, 0.5638, 0.5133, 0.5638, 0.5133, 0.7822, 0.5133, 0.2143, 0.1214, 0.2143, 0.01009, 0.2143, 0.01009, 0.2143, 0.1214, 0.5638, 0.5133, 0.4858, 0.5133, 0.4858, 0.5133, 0.5638, 0.5133, 0.7822, 0.01009, 0.7822, 0.1214, 0.7822, 0.1214, 0.7822, 0.01009, 0.543, 0.01756, 0.543, 0.01756, 0.543, 0.01756, 0.543, 0.01756, 0.3288, 0.5133, 0.2143, 0.5133, 0.2143, 0.5133, 0.3288, 0.5133, 0.543, 0.01756, 0.543, 0.01756, 0.543, 0.01756, 0.543, 0.01756, 0.2143, 0.5133, 0.2143, 0.1214, 0.2143, 0.1214, 0.2143, 0.5133, 0.4858, 0.5133, 0.3288, 0.5133, 0.3288, 0.5133, 0.4858, 0.5133, 0.543, 0.01756, 0.543, 0.01756, 0.543, 0.01756, 0.543, 0.01756, 0.3288, 0.01009, 0.4858, 0.01009, 0.4858, 0.1214, 0.3288, 0.1214, 0.5638, 0.01009, 0.7822, 0.01009, 0.7822, 0.1214, 0.5638, 0.1214, 0.2143, 0.01009, 0.3288, 0.01009, 0.3288, 0.1214, 0.2143, 0.1214, 0.543, 0.01756, 0.543, 0.01756, 0.543, 0.01756, 0.543, 0.01756, 0.543, 0.01756, 0.543, 0.01756, 0.543, 0.01756, 0.543, 0.01756, 0.4858, 0.01009, 0.5638, 0.01009, 0.5638, 0.1214, 0.4858, 0.1214, 0.543, 0.01756, 0.543, 0.01756, 0.543, 0.01756, 0.543, 0.01756, 0.2143, 0.1214, 0.3288, 0.1214, 0.3288, 0.5133, 0.2143, 0.5133, 0.5638, 0.1214, 0.7822, 0.1214, 0.7822, 0.5133, 0.5638, 0.5133, 0.4858, 0.1214, 0.5638, 0.1214, 0.5638, 0.5133, 0.4858, 0.5133, 0.3288, 0.1214, 0.4858, 0.1214, 0.4858, 0.5133, 0.3288, 0.5133, 0.543, 0.01756, 0.543, 0.01756, 0.543, 0.01756, 0.543, 0.01756, 0.3288, 0.01009, 0.3288, 0.1214, 0.4858, 0.1214, 0.4858, 0.01009, 0.5638, 0.01009, 0.5638, 0.1214, 0.7822, 0.1214, 0.7822, 0.01009, 0.2143, 0.01009, 0.2143, 0.1214, 0.3288, 0.1214, 0.3288, 0.01009, 0.543, 0.01756, 0.543, 0.01756, 0.543, 0.01756, 0.543, 0.01756, 0.543, 0.01756, 0.543, 0.01756, 0.543, 0.01756, 0.543, 0.01756, 0.4858, 0.01009, 0.4858, 0.1214, 0.5638, 0.1214, 0.5638, 0.01009, 0.543, 0.01756, 0.543, 0.01756, 0.543, 0.01756, 0.543, 0.01756, 0.2143, 0.1214, 0.2143, 0.5133, 0.3288, 0.5133, 0.3288, 0.1214, 0.5638, 0.1214, 0.5638, 0.5133, 0.7822, 0.5133, 0.7822, 0.1214, 0.4858, 0.1214, 0.4858, 0.5133, 0.5638, 0.5133, 0.5638, 0.1214, 0.3288, 0.1214, 0.3288, 0.5133, 0.4858, 0.5133, 0.4858, 0.1214, 0.7822, 0.5133, 0.7822, 0.5133, 0.5638, 0.5133, 0.5638, 0.5133, 0.2143, 0.1214, 0.2143, 0.1214, 0.2143, 0.01009, 0.2143, 0.01009, 0.5638, 0.5133, 0.5638, 0.5133, 0.4858, 0.5133, 0.4858, 0.5133, 0.543, 0.01756, 0.543, 0.01756, 0.543, 0.01756, 0.543, 0.01756, 0.3288, 0.5133, 0.3288, 0.5133, 0.2143, 0.5133, 0.2143, 0.5133, 0.543, 0.01756, 0.543, 0.01756, 0.543, 0.01756, 0.543, 0.01756, 0.2143, 0.5133, 0.2143, 0.5133, 0.2143, 0.1214, 0.2143, 0.1214, 0.4858, 0.5133, 0.4858, 0.5133, 0.3288, 0.5133, 0.3288, 0.5133, 0.543, 0.01756, 0.543, 0.01756, 0.543, 0.01756, 0.543, 0.01756, 0.3288, 0.01009, 0.4858, 0.01009, 0.4858, 0.1214, 0.3288, 0.1214, 0.5638, 0.01009, 0.7822, 0.01009, 0.7822, 0.1214, 0.5638, 0.1214, 0.2143, 0.01009, 0.3288, 0.01009, 0.3288, 0.1214, 0.2143, 0.1214, 0.543, 0.01756, 0.543, 0.01756, 0.543, 0.01756, 0.543, 0.01756, 0.543, 0.01756, 0.543, 0.01756, 0.543, 0.01756, 0.543, 0.01756, 0.4858, 0.01009, 0.5638, 0.01009, 0.5638, 0.1214, 0.4858, 0.1214, 0.543, 0.01756, 0.543, 0.01756, 0.543, 0.01756, 0.543, 0.01756, 0.2143, 0.1214, 0.3288, 0.1214, 0.3288, 0.5133, 0.2143, 0.5133, 0.5638, 0.1214, 0.7822, 0.1214, 0.7822, 0.5133, 0.5638, 0.5133, 0.4858, 0.1214, 0.5638, 0.1214, 0.5638, 0.5133, 0.4858, 0.5133, 0.3288, 0.1214, 0.4858, 0.1214, 0.4858, 0.5133, 0.3288, 0.5133, 0.543, 0.01756, 0.543, 0.01756, 0.543, 0.01756, 0.543, 0.01756, 0.3288, 0.01009, 0.3288, 0.1214, 0.4858, 0.1214, 0.4858, 0.01009, 0.5638, 0.01009, 0.5638, 0.1214, 0.7822, 0.1214, 0.7822, 0.01009, 0.2143, 0.01009, 0.2143, 0.1214, 0.3288, 0.1214, 0.3288, 0.01009, 0.543, 0.01756, 0.543, 0.01756, 0.543, 0.01756, 0.543, 0.01756, 0.543, 0.01756, 0.543, 0.01756, 0.543, 0.01756, 0.543, 0.01756, 0.4858, 0.01009, 0.4858, 0.1214, 0.5638, 0.1214, 0.5638, 0.01009, 0.543, 0.01756, 0.543, 0.01756, 0.543, 0.01756, 0.543, 0.01756, 0.2143, 0.1214, 0.2143, 0.5133, 0.3288, 0.5133, 0.3288, 0.1214, 0.5638, 0.1214, 0.5638, 0.5133, 0.7822, 0.5133, 0.7822, 0.1214, 0.4858, 0.1214, 0.4858, 0.5133, 0.5638, 0.5133, 0.5638, 0.1214, 0.3288, 0.1214, 0.3288, 0.5133, 0.4858, 0.5133, 0.4858, 0.1214, 0.543, 0.01756, 0.543, 0.01756, 0.543, 0.01756, 0.543, 0.01756, 0.7822, 0.1214, 0.7822, 0.1214, 0.7822, 0.5133, 0.7822, 0.5133, 0.543, 0.01756, 0.543, 0.01756, 0.543, 0.01756, 0.543, 0.01756, 0.7822, 0.5133, 0.7822, 0.5133, 0.5638, 0.5133, 0.5638, 0.5133, 0.5638, 0.5133, 0.5638, 0.5133, 0.4858, 0.5133, 0.4858, 0.5133, 0.7822, 0.01009, 0.7822, 0.01009, 0.7822, 0.1214, 0.7822, 0.1214, 0.3288, 0.5133, 0.3288, 0.5133, 0.2143, 0.5133, 0.2143, 0.5133, 0.4858, 0.5133, 0.4858, 0.5133, 0.3288, 0.5133, 0.3288, 0.5133, 0.543, 0.01756, 0.543, 0.01756, 0.543, 0.01756, 0.543, 0.01756, 0.3288, 0.01009, 0.3288, 0.1214, 0.4858, 0.1214, 0.4858, 0.01009, 0.5638, 0.01009, 0.5638, 0.1214, 0.7822, 0.1214, 0.7822, 0.01009, 0.2143, 0.01009, 0.2143, 0.1214, 0.3288, 0.1214, 0.3288, 0.01009, 0.543, 0.01756, 0.543, 0.01756, 0.543, 0.01756, 0.543, 0.01756, 0.543, 0.01756, 0.543, 0.01756, 0.543, 0.01756, 0.543, 0.01756, 0.4858, 0.01009, 0.4858, 0.1214, 0.5638, 0.1214, 0.5638, 0.01009, 0.543, 0.01756, 0.543, 0.01756, 0.543, 0.01756, 0.543, 0.01756, 0.2143, 0.1214, 0.2143, 0.5133, 0.3288, 0.5133, 0.3288, 0.1214, 0.5638, 0.1214, 0.5638, 0.5133, 0.7822, 0.5133, 0.7822, 0.1214, 0.4858, 0.1214, 0.4858, 0.5133, 0.5638, 0.5133, 0.5638, 0.1214, 0.3288, 0.1214, 0.3288, 0.5133, 0.4858, 0.5133, 0.4858, 0.1214, 0.543, 0.01756, 0.543, 0.01756, 0.543, 0.01756, 0.543, 0.01756, 0.3288, 0.01009, 0.4858, 0.01009, 0.4858, 0.1214, 0.3288, 0.1214, 0.5638, 0.01009, 0.7822, 0.01009, 0.7822, 0.1214, 0.5638, 0.1214, 0.2143, 0.01009, 0.3288, 0.01009, 0.3288, 0.1214, 0.2143, 0.1214, 0.543, 0.01756, 0.543, 0.01756, 0.543, 0.01756, 0.543, 0.01756, 0.543, 0.01756, 0.543, 0.01756, 0.543, 0.01756, 0.543, 0.01756, 0.4858, 0.01009, 0.5638, 0.01009, 0.5638, 0.1214, 0.4858, 0.1214, 0.543, 0.01756, 0.543, 0.01756, 0.543, 0.01756, 0.543, 0.01756, 0.2143, 0.1214, 0.3288, 0.1214, 0.3288, 0.5133, 0.2143, 0.5133, 0.5638, 0.1214, 0.7822, 0.1214, 0.7822, 0.5133, 0.5638, 0.5133, 0.4858, 0.1214, 0.5638, 0.1214, 0.5638, 0.5133, 0.4858, 0.5133, 0.3288, 0.1214, 0.4858, 0.1214, 0.4858, 0.5133, 0.3288, 0.5133, 0.7822, 0.5133, 0.5638, 0.5133, 0.5638, 0.5133, 0.7822, 0.5133, 0.5638, 0.5133, 0.4858, 0.5133, 0.4858, 0.5133, 0.5638, 0.5133, 0.3288, 0.5133, 0.2143, 0.5133, 0.2143, 0.5133, 0.3288, 0.5133, 0.4858, 0.5133, 0.3288, 0.5133, 0.3288, 0.5133, 0.4858, 0.5133])
me_plane.materials.append(mat_material_001)
me_plane.use_remesh_fix_poles = True
me_plane.use_remesh_preserve_attributes = False
me_plane.update()

# ---- objects
ob_plane = bpy.data.objects.new('Plane', me_plane)

# ---- transforms, parenting, visibility, modifiers, constraints
ob_plane.location = (0.0, 0.0, 0.0)

# ---- collection membership
col_collection.objects.link(ob_plane)

# ---- scene / render settings (as saved in the file)
scene.frame_start = 1; scene.frame_end = 250; scene.frame_set(31)
scene.render.engine = 'BLENDER_EEVEE_NEXT'
scene.cycles.sampling_pattern = 'TABULATED_SOBOL'
scene.cycles.use_light_tree = False
scene.view_settings.view_transform = 'Filmic'
bpy.context.view_layer.update()

# ---- added for rendering (the .blend has no active camera and no usable light): camera, sun
cam_auto = bpy.data.cameras.new('AutoCamera')
cam_auto.lens = 50.0
cam_auto.sensor_width = 36.0
cam_auto.clip_end = 1000.0
ob_auto_camera = bpy.data.objects.new('AutoCamera', cam_auto)
scene.collection.objects.link(ob_auto_camera)
ob_auto_camera.location = (0.569778, -0.86796, 0.455822)
ob_auto_camera.rotation_euler = (1.09748, -7.21219e-08, 0.694738)
scene.camera = ob_auto_camera
light_auto_sun = bpy.data.lights.new('AutoSun', 'SUN')
light_auto_sun.energy = 3.0
light_auto_sun.angle = 0.0523599
ob_auto_sun = bpy.data.objects.new('AutoSun', light_auto_sun)
scene.collection.objects.link(ob_auto_sun)
ob_auto_sun.rotation_euler = (0.872665, 0.174533, 0.523599)
bpy.context.view_layer.update()
